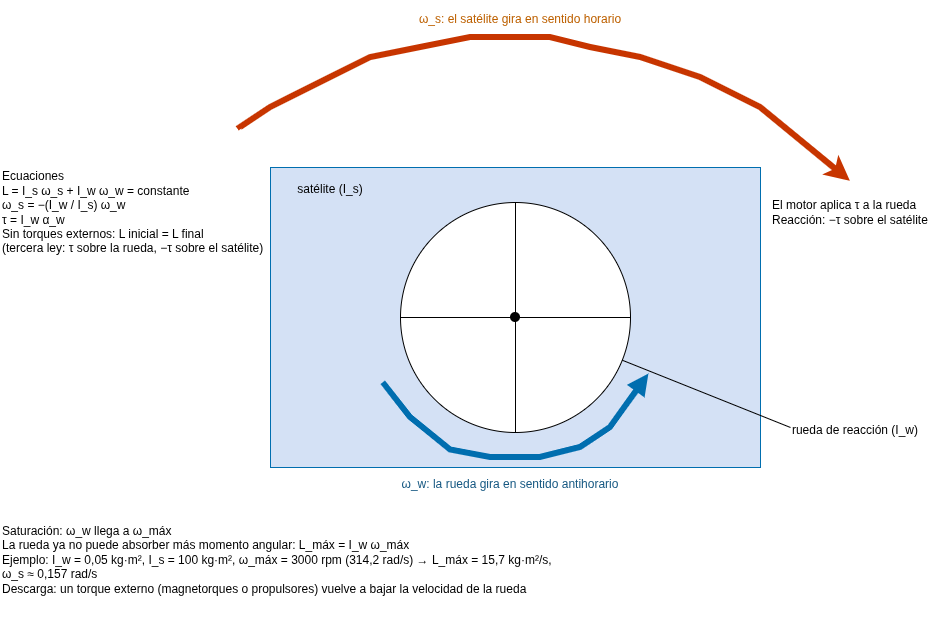

The diagram above was exported from draw.io. Its source (the exported page's mxGraphModel, read from the mxfile embedded in the PNG):
<mxGraphModel dx="2264" dy="791" grid="0" gridSize="10" guides="1" tooltips="1" connect="1" arrows="1" fold="1" page="1" pageScale="1" pageWidth="850" pageHeight="1100" math="0" shadow="0">
  <root>
    <mxCell id="0" />
    <mxCell id="1" parent="0" />
    <mxCell id="0E53PSX1TxeYLeu0AypM-2" parent="1" style="ellipse;whiteSpace=wrap;html=1;shapeInside=1;aspect=fixed;fillColor=#D4E1F5;fontColor=#ffffff;strokeColor=#006EAF;" value="" vertex="1">
      <mxGeometry height="290" width="290" x="250" y="255" as="geometry" />
    </mxCell>
    <mxCell id="0E53PSX1TxeYLeu0AypM-1" parent="1" style="rounded=0;whiteSpace=wrap;html=1;fillColor=#D4E1F5;fontColor=#ffffff;strokeColor=#006EAF;" value="" vertex="1">
      <mxGeometry height="300" width="490" x="150" y="250" as="geometry" />
    </mxCell>
    <mxCell id="0E53PSX1TxeYLeu0AypM-3" edge="1" parent="1" source="0E53PSX1TxeYLeu0AypM-2" style="endArrow=block;html=1;strokeWidth=6;rounded=0;exitX=0.044;exitY=0.725;exitDx=0;exitDy=0;exitPerimeter=0;entryX=0.96;entryY=0.695;entryDx=0;entryDy=0;entryPerimeter=0;fillColor=#1ba1e2;strokeColor=#006EAF;endFill=1;" target="0E53PSX1TxeYLeu0AypM-2" value="">
      <mxGeometry height="50" relative="1" width="50" x="-0.4294" as="geometry">
        <Array as="points">
          <mxPoint x="290" y="500" />
          <mxPoint x="330" y="532.49" />
          <mxPoint x="370" y="540" />
          <mxPoint x="420" y="540" />
          <mxPoint x="460" y="530" />
          <mxPoint x="490" y="510" />
        </Array>
        <mxPoint x="360" y="540" as="sourcePoint" />
        <mxPoint x="410" y="490" as="targetPoint" />
      </mxGeometry>
    </mxCell>
    <mxCell id="0E53PSX1TxeYLeu0AypM-6" parent="1" style="ellipse;whiteSpace=wrap;html=1;shapeInside=1;aspect=fixed;" value="" vertex="1">
      <mxGeometry height="230" width="230" x="280" y="285" as="geometry" />
    </mxCell>
    <mxCell id="0E53PSX1TxeYLeu0AypM-7" edge="1" parent="1" source="0E53PSX1TxeYLeu0AypM-10" style="endArrow=none;html=1;rounded=0;entryX=1;entryY=0.5;entryDx=0;entryDy=0;exitX=0;exitY=0.5;exitDx=0;exitDy=0;" target="0E53PSX1TxeYLeu0AypM-6" value="">
      <mxGeometry height="50" relative="1" width="50" as="geometry">
        <mxPoint x="300" y="410" as="sourcePoint" />
        <mxPoint x="350" y="360" as="targetPoint" />
      </mxGeometry>
    </mxCell>
    <mxCell id="0E53PSX1TxeYLeu0AypM-8" edge="1" parent="1" source="0E53PSX1TxeYLeu0AypM-10" style="endArrow=none;html=1;rounded=0;exitX=0.5;exitY=1;exitDx=0;exitDy=0;entryX=0.5;entryY=0;entryDx=0;entryDy=0;" target="0E53PSX1TxeYLeu0AypM-6" value="">
      <mxGeometry height="50" relative="1" width="50" as="geometry">
        <mxPoint x="370" y="360" as="sourcePoint" />
        <mxPoint x="420" y="310" as="targetPoint" />
      </mxGeometry>
    </mxCell>
    <mxCell id="0E53PSX1TxeYLeu0AypM-9" edge="1" parent="1" source="0E53PSX1TxeYLeu0AypM-6" style="endArrow=none;html=1;rounded=0;exitX=0.5;exitY=1;exitDx=0;exitDy=0;entryX=0.5;entryY=0;entryDx=0;entryDy=0;" target="0E53PSX1TxeYLeu0AypM-10" value="">
      <mxGeometry height="50" relative="1" width="50" as="geometry">
        <mxPoint x="395" y="515" as="sourcePoint" />
        <mxPoint x="395" y="285" as="targetPoint" />
      </mxGeometry>
    </mxCell>
    <mxCell id="0E53PSX1TxeYLeu0AypM-11" edge="1" parent="1" source="0E53PSX1TxeYLeu0AypM-6" style="endArrow=none;html=1;rounded=0;entryX=1;entryY=0.5;entryDx=0;entryDy=0;exitX=0;exitY=0.5;exitDx=0;exitDy=0;" target="0E53PSX1TxeYLeu0AypM-10" value="">
      <mxGeometry height="50" relative="1" width="50" as="geometry">
        <mxPoint x="280" y="400" as="sourcePoint" />
        <mxPoint x="510" y="400" as="targetPoint" />
      </mxGeometry>
    </mxCell>
    <mxCell id="0E53PSX1TxeYLeu0AypM-10" parent="1" style="shape=ellipse;fillColor=#000000;strokeColor=none;html=1;sketch=0;" value="" vertex="1">
      <mxGeometry height="10" width="10" x="390" y="395" as="geometry" />
    </mxCell>
    <mxCell id="0E53PSX1TxeYLeu0AypM-13" edge="1" parent="1" style="endArrow=classic;html=1;dashPattern=1 3;strokeWidth=6;rounded=0;entryX=0.868;entryY=0.158;entryDx=0;entryDy=0;entryPerimeter=0;fillColor=#fa6800;strokeColor=#C73500;endFill=0;" value="">
      <mxGeometry height="50" relative="1" width="50" x="-0.5706" as="geometry">
        <Array as="points">
          <mxPoint x="120" y="210" />
          <mxPoint x="150" y="190" />
          <mxPoint x="170" y="180" />
          <mxPoint x="210" y="160" />
          <mxPoint x="250" y="140" />
          <mxPoint x="300" y="130" />
          <mxPoint x="350" y="120" />
          <mxPoint x="395" y="120" />
          <mxPoint x="430" y="120" />
          <mxPoint x="470" y="130" />
          <mxPoint x="520" y="140" />
          <mxPoint x="580" y="160" />
          <mxPoint x="640" y="190" />
        </Array>
        <mxPoint x="121.20415658086904" y="211.59824418915287" as="sourcePoint" />
        <mxPoint x="729.8800000000001" y="263.7800000000002" as="targetPoint" />
      </mxGeometry>
    </mxCell>
    <mxCell id="0E53PSX1TxeYLeu0AypM-14" parent="1" style="text;html=1;whiteSpace=wrap;strokeColor=none;fillColor=none;align=center;verticalAlign=middle;rounded=0;" value="&lt;div&gt;&lt;div role=&quot;group&quot; aria-label=&quot;Code&quot; tabindex=&quot;0&quot; dir=&quot;ltr&quot;&gt;&lt;pre style=&quot;background: transparent; font-family: var(--font-mono);&quot;&gt;&lt;code style=&quot;background: transparent; font-family: var(--font-mono); white-space: pre-wrap; color: light-dark(rgb(0, 0, 0), rgb(32, 34, 37));&quot;&gt;satélite (I_s)&lt;/code&gt;&lt;/pre&gt;&lt;/div&gt;&lt;/div&gt;&lt;br/&gt;&lt;p dir=&quot;ltr&quot;&gt;&lt;/p&gt;" vertex="1">
      <mxGeometry height="30" width="80" x="170" y="270" as="geometry" />
    </mxCell>
    <mxCell id="0E53PSX1TxeYLeu0AypM-16" parent="1" style="text;html=1;whiteSpace=wrap;strokeColor=none;fillColor=default;align=center;verticalAlign=middle;rounded=0;fontColor=#165882;" value="&lt;div&gt;&lt;div role=&quot;group&quot; aria-label=&quot;Code&quot; tabindex=&quot;0&quot; dir=&quot;ltr&quot;&gt;&lt;pre style=&quot;background: transparent; font-family: var(--font-mono);&quot;&gt;&lt;code style=&quot;background: transparent; font-family: var(--font-mono); white-space: pre-wrap;&quot;&gt;ω_w: la rueda gira en sentido antihorario&lt;/code&gt;&lt;/pre&gt;&lt;/div&gt;&lt;/div&gt;&lt;br&gt;&lt;p dir=&quot;ltr&quot;&gt;&lt;/p&gt;" vertex="1">
      <mxGeometry height="20" width="240" x="270" y="570" as="geometry" />
    </mxCell>
    <mxCell id="0E53PSX1TxeYLeu0AypM-17" parent="1" style="text;html=1;whiteSpace=wrap;strokeColor=none;fillColor=none;align=center;verticalAlign=middle;rounded=0;fontColor=#BD6000;" value="&lt;div&gt;&lt;div role=&quot;group&quot; aria-label=&quot;Code&quot; tabindex=&quot;0&quot; dir=&quot;ltr&quot;&gt;&lt;pre style=&quot;background: transparent; font-family: var(--font-mono);&quot;&gt;&lt;code style=&quot;background: transparent; font-family: var(--font-mono); white-space: pre-wrap;&quot;&gt;ω_s: el satélite gira en sentido horario&lt;/code&gt;&lt;/pre&gt;&lt;/div&gt;&lt;/div&gt;&lt;br&gt;&lt;p dir=&quot;ltr&quot;&gt;&lt;/p&gt;" vertex="1">
      <mxGeometry height="30" width="280" x="260" y="100" as="geometry" />
    </mxCell>
    <mxCell id="0E53PSX1TxeYLeu0AypM-18" parent="1" style="text;html=1;whiteSpace=wrap;strokeColor=none;fillColor=none;align=center;verticalAlign=middle;rounded=0;" value="&lt;div&gt;&lt;div role=&quot;group&quot; aria-label=&quot;Code&quot; tabindex=&quot;0&quot; dir=&quot;ltr&quot;&gt;&lt;pre style=&quot;background: transparent; font-family: var(--font-mono);&quot;&gt;&lt;code style=&quot;background: transparent; font-family: var(--font-mono); white-space: pre-wrap; color: light-dark(rgb(0, 0, 0), rgb(32, 34, 37));&quot;&gt;rueda de reacción (I_w)&lt;/code&gt;&lt;/pre&gt;&lt;/div&gt;&lt;/div&gt;&lt;br&gt;&lt;div&gt;&lt;div role=&quot;group&quot; aria-label=&quot;Code&quot; tabindex=&quot;0&quot; dir=&quot;ltr&quot;&gt;&lt;div&gt;&lt;/div&gt;&lt;/div&gt;&lt;/div&gt;" vertex="1">
      <mxGeometry height="10" width="190" x="640" y="515" as="geometry" />
    </mxCell>
    <mxCell id="0E53PSX1TxeYLeu0AypM-20" edge="1" parent="1" style="endArrow=none;html=1;rounded=0;" target="0E53PSX1TxeYLeu0AypM-6" value="">
      <mxGeometry height="50" relative="1" width="50" as="geometry">
        <mxPoint x="670" y="510" as="sourcePoint" />
        <mxPoint x="720" y="420" as="targetPoint" />
      </mxGeometry>
    </mxCell>
    <mxCell id="0E53PSX1TxeYLeu0AypM-21" parent="1" style="text;html=1;whiteSpace=wrap;strokeColor=none;fillColor=none;align=left;verticalAlign=middle;rounded=0;" value="El motor aplica τ a la rueda&lt;br&gt;Reacción: −τ sobre el satélite" vertex="1">
      <mxGeometry height="30" width="170" x="650" y="280" as="geometry" />
    </mxCell>
    <mxCell id="0E53PSX1TxeYLeu0AypM-23" parent="1" style="text;html=1;whiteSpace=wrap;strokeColor=none;fillColor=none;align=left;verticalAlign=middle;rounded=0;" value="Ecuaciones&lt;br&gt;L = I_s ω_s + I_w ω_w = constante&lt;br&gt;ω_s = −(I_w / I_s) ω_w&lt;br&gt;τ = I_w α_w&lt;br&gt;Sin torques externos: L inicial = L final&lt;br&gt;(tercera ley: τ sobre la rueda, −τ sobre el satélite)" vertex="1">
      <mxGeometry height="30" width="270" x="-120" y="280" as="geometry" />
    </mxCell>
    <mxCell id="0E53PSX1TxeYLeu0AypM-24" parent="1" style="text;whiteSpace=wrap;html=1;" value="Saturación: ω_w llega a ω_máx&#10;La rueda ya no puede absorber más momento angular: L_máx = I_w ω_máx&#10;Ejemplo: I_w = 0,05 kg·m², I_s = 100 kg·m², ω_máx = 3000 rpm (314,2 rad/s) → L_máx = 15,7 kg·m²/s, ω_s ≈ 0,157 rad/s&#10;Descarga: un torque externo (magnetorques o propulsores) vuelve a bajar la velocidad de la rueda" vertex="1">
      <mxGeometry height="110" width="560" x="-120" y="600" as="geometry" />
    </mxCell>
  </root>
</mxGraphModel>